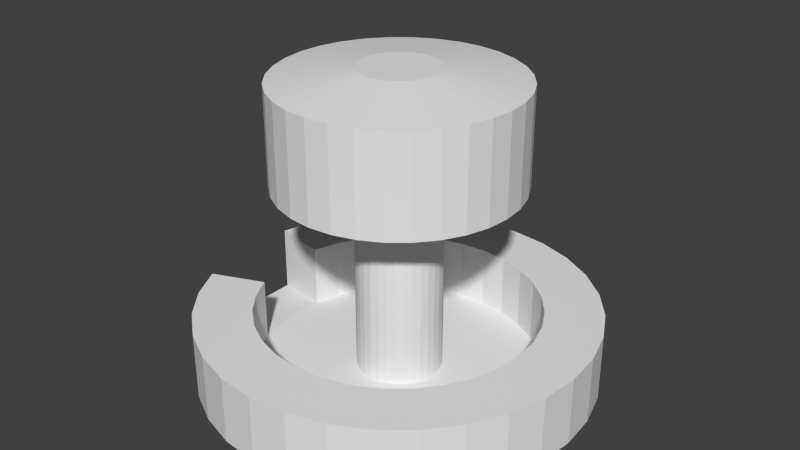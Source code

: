 # Source: info_stend.blend  (saved by Blender 2.69.0; exported with 4.5.12 LTS)
import bpy
from mathutils import Matrix  # noqa: F401  (used for matrix-valued properties, if any)

bpy.ops.wm.read_factory_settings(use_empty=True)
scene = bpy.context.scene
scene.name = 'Scene'

# ---- collections
col_collection_1 = bpy.data.collections.new('Collection 1'); scene.collection.children.link(col_collection_1)

# ---- world
world_world = bpy.data.worlds.new('World'); scene.world = world_world
world_world.color = (0.05088, 0.05088, 0.05088)
world_world.use_sun_shadow = False
world_world.sun_shadow_jitter_overblur = 0.0
world_world.cycles.sampling_method = 'MANUAL'
world_world.cycles.sample_map_resolution = 256

# ---- meshes
me_001 = bpy.data.meshes.new('Цилиндр.001')
me_001.from_pydata([(0.08667, 0.2006, -0.9229), (0.004493, 0.217, 3.708), (0.04639, 0.2128, -0.9229), (0.004493, 0.217, -0.9229), (0.1563, 0.1541, -0.9229), (0.1238, 0.1808, 3.708), (0.1238, 0.1808, -0.9229), (0.08667, 0.2006, 3.708), (0.04639, 0.2128, 3.708), (-0.0374, -0.2084, 3.708), (-0.0374, -0.2084, -0.9229), (0.004493, -0.2125, 3.708), (0.004493, -0.2125, -0.9229), (0.04639, -0.2084, 3.708), (0.04639, -0.2084, -0.9229), (0.08667, -0.1962, 3.708), (0.08667, -0.1962, -0.9229), (0.1238, -0.1763, 3.708), (0.1238, -0.1763, -0.9229), (0.1563, -0.1496, 3.708), (0.1563, -0.1496, -0.9229), (0.183, -0.1171, 3.708), (0.183, -0.1171, -0.9229), (0.2029, -0.07996, 3.708), (0.2029, -0.07996, -0.9229), (0.2151, -0.03967, 3.708), (0.2151, -0.03967, -0.9229), (0.2192, 0.00222, 3.708), (0.2192, 0.00222, -0.9229), (0.2151, 0.04411, 3.708), (0.2151, 0.04411, -0.9229), (0.2029, 0.0844, 3.708), (0.2029, 0.0844, -0.9229), (0.183, 0.1215, 3.708), (0.183, 0.1215, -0.9229), (0.1563, 0.1541, 3.708), (-0.07768, -0.1962, -0.9229), (-0.07768, -0.1962, 3.708), (-0.1148, -0.1763, -0.9229), (-0.1148, -0.1763, 3.708), (-0.1474, -0.1496, -0.9229), (-0.1474, -0.1496, 3.708), (-0.1741, -0.1171, -0.9229), (-0.1741, -0.1171, 3.708), (-0.1939, -0.07996, -0.9229), (-0.1939, -0.07996, 3.708), (-0.2061, -0.03967, -0.9229), (-0.2061, -0.03967, 3.708), (-0.2102, 0.00222, -0.9229), (-0.2102, 0.00222, 3.708), (-0.2061, 0.04411, -0.9229), (-0.2061, 0.04411, 3.708), (-0.1939, 0.0844, -0.9229), (-0.1939, 0.0844, 3.708), (-0.1741, 0.1215, -0.9229), (-0.1741, 0.1215, 3.708), (-0.1474, 0.1541, -0.9229), (-0.1474, 0.1541, 3.708), (-0.1148, 0.1808, -0.9229), (-0.1148, 0.1808, 3.708), (-0.07768, 0.2006, -0.9229), (-0.07768, 0.2006, 3.708), (-0.0374, 0.2128, -0.9229), (-0.0374, 0.2128, 3.708), (0.004493, 0.6065, 4.803), (0.3402, 0.5046, 4.803), (0.2357, 0.5605, 4.803), (0.1224, 0.5949, 4.803), (-0.1134, -0.5904, 4.803), (0.004493, -0.602, 4.803), (0.1224, -0.5904, 4.803), (0.2357, -0.556, 4.803), (0.3402, -0.5002, 4.803), (0.4318, -0.425, 4.803), (0.5069, -0.3335, 4.803), (0.5627, -0.229, 4.803), (0.5971, -0.1157, 4.803), (0.6087, 0.00222, 4.803), (0.5971, 0.1201, 4.803), (0.5627, 0.2335, 4.803), (0.5069, 0.3379, 4.803), (0.4318, 0.4295, 4.803), (-0.2267, -0.556, 4.803), (-0.3312, -0.5002, 4.803), (-0.4228, -0.425, 4.803), (-0.4979, -0.3335, 4.803), (-0.5538, -0.229, 4.803), (-0.5881, -0.1157, 4.803), (-0.5998, 0.002221, 4.803), (-0.5881, 0.1201, 4.803), (-0.5538, 0.2335, 4.803), (-0.4979, 0.3379, 4.803), (-0.4228, 0.4295, 4.803), (-0.3312, 0.5046, 4.803), (-0.2267, 0.5605, 4.803), (-0.1134, 0.5949, 4.803), (0.004493, 0.6065, 7.693), (0.3402, 0.5046, 7.693), (0.2357, 0.5605, 7.693), (0.1224, 0.5949, 7.693), (-0.1134, -0.5904, 7.693), (0.004493, -0.602, 7.693), (0.1224, -0.5904, 7.693), (0.2357, -0.556, 7.693), (0.3402, -0.5002, 7.693), (0.4318, -0.425, 7.693), (0.5069, -0.3335, 7.693), (0.5627, -0.229, 7.693), (0.5971, -0.1157, 7.693), (0.6087, 0.00222, 7.693), (0.5971, 0.1201, 7.693), (0.5627, 0.2335, 7.693), (0.5069, 0.3379, 7.693), (0.4318, 0.4295, 7.693), (-0.2267, -0.556, 7.693), (-0.3312, -0.5002, 7.693), (-0.4228, -0.425, 7.693), (-0.4979, -0.3335, 7.693), (-0.5538, -0.229, 7.693), (-0.5881, -0.1157, 7.693), (-0.5998, 0.002221, 7.693), (-0.5881, 0.1201, 7.693), (-0.5538, 0.2335, 7.693), (-0.4979, 0.3379, 7.693), (-0.4228, 0.4295, 7.693), (-0.3312, 0.5046, 7.693), (-0.2267, 0.5605, 7.693), (-0.1134, 0.5949, 7.693), (0.004493, 0.1999, 8.038), (0.1143, 0.1665, 8.038), (0.08012, 0.1848, 8.038), (0.04305, 0.1961, 8.038), (-0.03406, -0.1916, 8.038), (0.004493, -0.1954, 8.038), (0.04305, -0.1916, 8.038), (0.08012, -0.1804, 8.038), (0.1143, -0.1621, 8.038), (0.1442, -0.1375, 8.038), (0.1688, -0.1076, 8.038), (0.1871, -0.07341, 8.038), (0.1983, -0.03634, 8.038), (0.2021, 0.00222, 8.038), (0.1983, 0.04078, 8.038), (0.1871, 0.07785, 8.038), (0.1688, 0.112, 8.038), (0.1442, 0.142, 8.038), (-0.07114, -0.1804, 8.038), (-0.1053, -0.1621, 8.038), (-0.1353, -0.1375, 8.038), (-0.1598, -0.1076, 8.038), (-0.1781, -0.07341, 8.038), (-0.1893, -0.03634, 8.038), (-0.1931, 0.00222, 8.038), (-0.1893, 0.04078, 8.038), (-0.1781, 0.07785, 8.038), (-0.1598, 0.112, 8.038), (-0.1353, 0.142, 8.038), (-0.1053, 0.1665, 8.038), (-0.07114, 0.1848, 8.038), (-0.03406, 0.1961, 8.038)], [], [(2, 8, 7, 0), (3, 1, 8, 2), (6, 5, 35, 4), (0, 7, 5, 6), (4, 35, 33, 34), (34, 33, 31, 32), (32, 31, 29, 30), (30, 29, 27, 28), (28, 27, 25, 26), (26, 25, 23, 24), (24, 23, 21, 22), (22, 21, 19, 20), (20, 19, 17, 18), (18, 17, 15, 16), (16, 15, 13, 14), (14, 13, 11, 12), (12, 11, 9, 10), (10, 9, 37, 36), (36, 37, 39, 38), (38, 39, 41, 40), (40, 41, 43, 42), (42, 43, 45, 44), (44, 45, 47, 46), (46, 47, 49, 48), (48, 49, 51, 50), (50, 51, 53, 52), (52, 53, 55, 54), (54, 55, 57, 56), (56, 57, 59, 58), (58, 59, 61, 60), (59, 57, 92, 93), (62, 63, 1, 3), (60, 61, 63, 62), (0, 6, 4, 34, 32, 30, 28, 26, 24, 22, 20, 18, 16, 14, 12, 10, 36, 38, 40, 42, 44, 46, 48, 50, 52, 54, 56, 58, 60, 62, 3, 2), (95, 94, 126, 127), (51, 49, 88, 89), (43, 41, 84, 85), (9, 11, 69, 68), (31, 33, 80, 79), (17, 19, 73, 72), (1, 63, 95, 64), (57, 55, 91, 92), (49, 47, 87, 88), (41, 39, 83, 84), (29, 31, 79, 78), (19, 21, 74, 73), (11, 13, 70, 69), (63, 61, 94, 95), (55, 53, 90, 91), (47, 45, 86, 87), (39, 37, 82, 83), (13, 15, 71, 70), (7, 8, 67, 66), (27, 29, 78, 77), (21, 23, 75, 74), (5, 7, 66, 65), (61, 59, 93, 94), (53, 51, 89, 90), (45, 43, 85, 86), (37, 9, 68, 82), (35, 5, 65, 81), (23, 25, 76, 75), (8, 1, 64, 67), (33, 35, 81, 80), (15, 17, 72, 71), (25, 27, 77, 76), (127, 126, 158, 159), (91, 90, 122, 123), (87, 86, 118, 119), (83, 82, 114, 115), (70, 71, 103, 102), (74, 75, 107, 106), (79, 80, 112, 111), (81, 65, 97, 113), (64, 95, 127, 96), (92, 91, 123, 124), (88, 87, 119, 120), (84, 83, 115, 116), (76, 77, 109, 108), (69, 70, 102, 101), (73, 74, 106, 105), (80, 81, 113, 112), (93, 92, 124, 125), (89, 88, 120, 121), (85, 84, 116, 117), (68, 69, 101, 100), (65, 66, 98, 97), (77, 78, 110, 109), (66, 67, 99, 98), (72, 73, 105, 104), (94, 93, 125, 126), (90, 89, 121, 122), (86, 85, 117, 118), (82, 68, 100, 114), (71, 72, 104, 103), (75, 76, 108, 107), (78, 79, 111, 110), (67, 64, 96, 99), (129, 130, 131, 128, 159, 158, 157, 156, 155, 154, 153, 152, 151, 150, 149, 148, 147, 146, 132, 133, 134, 135, 136, 137, 138, 139, 140, 141, 142, 143, 144, 145), (123, 122, 154, 155), (119, 118, 150, 151), (115, 114, 146, 147), (102, 103, 135, 134), (106, 107, 139, 138), (111, 112, 144, 143), (113, 97, 129, 145), (96, 127, 159, 128), (124, 123, 155, 156), (120, 119, 151, 152), (116, 115, 147, 148), (101, 102, 134, 133), (105, 106, 138, 137), (112, 113, 145, 144), (108, 109, 141, 140), (125, 124, 156, 157), (121, 120, 152, 153), (117, 116, 148, 149), (100, 101, 133, 132), (109, 110, 142, 141), (98, 99, 131, 130), (104, 105, 137, 136), (97, 98, 130, 129), (126, 125, 157, 158), (122, 121, 153, 154), (118, 117, 149, 150), (114, 100, 132, 146), (107, 108, 140, 139), (110, 111, 143, 142), (99, 96, 128, 131), (103, 104, 136, 135)])
me_001.use_remesh_preserve_volume = False
me_001.use_remesh_preserve_attributes = False
me_001.use_mirror_vertex_groups = False
me_001.update()
me_x = bpy.data.meshes.new('Цилиндр')
me_x.from_pydata([(0.0, 1.0, -1.0), (0.0, 1.0, 1.0), (0.1951, 0.9808, -1.0), (0.1951, 0.9808, 1.0), (0.3827, 0.9239, -1.0), (0.3827, 0.9239, 1.0), (0.5556, 0.8315, -1.0), (0.5556, 0.8315, 1.0), (0.7071, 0.7071, -1.0), (0.7071, 0.7071, 1.0), (0.8315, 0.5556, -1.0), (0.8315, 0.5556, 1.0), (0.9239, 0.3827, -1.0), (0.9239, 0.3827, 1.0), (0.9808, 0.1951, -1.0), (0.9808, 0.1951, 1.0), (1.0, 7.55e-08, -1.0), (1.0, 7.55e-08, 1.0), (0.9808, -0.1951, -1.0), (0.9808, -0.1951, 1.0), (0.9239, -0.3827, -1.0), (0.9239, -0.3827, 1.0), (0.8315, -0.5556, -1.0), (0.8315, -0.5556, 1.0), (0.7071, -0.7071, -1.0), (0.7071, -0.7071, 1.0), (0.5556, -0.8315, -1.0), (0.5556, -0.8315, 1.0), (0.3827, -0.9239, -1.0), (0.3827, -0.9239, 1.0), (0.1951, -0.9808, -1.0), (0.1951, -0.9808, 1.0), (-3.258e-07, -1.0, -1.0), (-3.258e-07, -1.0, 1.0), (-0.1951, -0.9808, -1.0), (-0.1951, -0.9808, 1.0), (-0.3827, -0.9239, -1.0), (-0.3827, -0.9239, 1.0), (-0.5556, -0.8315, -1.0), (-0.5556, -0.8315, 1.0), (-0.7071, -0.7071, -1.0), (-0.7071, -0.7071, 1.0), (-0.8315, -0.5556, -1.0), (-0.8315, -0.5556, 1.0), (-0.9239, -0.3827, -1.0), (-0.9239, -0.3827, 1.0), (-0.9808, -0.1951, -1.0), (-0.9808, 0.1951, -1.0), (-0.9808, 0.1951, 1.0), (-0.9239, 0.3827, -1.0), (-0.9239, 0.3827, 1.0), (-0.8315, 0.5556, -1.0), (-0.8315, 0.5556, 1.0), (-0.7071, 0.7071, -1.0), (-0.7071, 0.7071, 1.0), (-0.5556, 0.8315, -1.0), (-0.5556, 0.8315, 1.0), (-0.3827, 0.9239, -1.0), (-0.3827, 0.9239, 1.0), (-0.1951, 0.9808, -1.0), (-0.1951, 0.9808, 1.0), (0.1385, 0.6965, 1.0), (-1.107e-07, 0.7101, 1.0), (0.2717, 0.6561, 1.0), (0.3945, 0.5904, 1.0), (0.5021, 0.5021, 1.0), (0.5904, 0.3945, 1.0), (0.6561, 0.2717, 1.0), (0.6965, 0.1385, 1.0), (0.7101, 3.101e-08, 1.0), (0.6965, -0.1385, 1.0), (0.6561, -0.2717, 1.0), (0.5904, -0.3945, 1.0), (0.5021, -0.5021, 1.0), (0.3945, -0.5904, 1.0), (0.2717, -0.6561, 1.0), (0.1385, -0.6965, 1.0), (-2.369e-07, -0.7101, 1.0), (-0.1385, -0.6965, 1.0), (-0.2717, -0.6561, 1.0), (-0.3945, -0.5904, 1.0), (-0.5021, -0.5021, 1.0), (-0.5904, -0.3945, 1.0), (-0.6561, -0.2717, 1.0), (-0.6965, 0.1385, 1.0), (-0.6561, 0.2717, 1.0), (-0.5904, 0.3945, 1.0), (-0.5021, 0.5021, 1.0), (-0.3945, 0.5904, 1.0), (-0.2717, 0.6561, 1.0), (-0.1385, 0.6965, 1.0), (0.1385, 0.6965, -0.8645), (-1.107e-07, 0.7101, -0.8645), (0.2717, 0.6561, -0.8645), (0.3945, 0.5904, -0.8645), (0.5021, 0.5021, -0.8645), (0.5904, 0.3945, -0.8645), (0.6561, 0.2717, -0.8645), (0.6965, 0.1385, -0.8645), (0.7101, 3.101e-08, -0.8645), (0.6965, -0.1385, -0.8645), (0.6561, -0.2717, -0.8645), (0.5904, -0.3945, -0.8645), (0.5021, -0.5021, -0.8645), (0.3945, -0.5904, -0.8645), (0.2717, -0.6561, -0.8645), (0.1385, -0.6965, -0.8645), (-2.369e-07, -0.7101, -0.8645), (-0.1385, -0.6965, -0.8645), (-0.2717, -0.6561, -0.8645), (-0.3945, -0.5904, -0.8645), (-0.5021, -0.5021, -0.8645), (-0.5904, -0.3945, -0.8645), (-0.6561, -0.2717, -0.8645), (-0.6965, -0.1385, -0.8645), (-0.6965, 0.1385, -0.8645), (-0.6561, 0.2717, -0.8645), (-0.5904, 0.3945, -0.8645), (-0.5021, 0.5021, -0.8645), (-0.3945, 0.5904, -0.8645), (-0.2717, 0.6561, -0.8645), (-0.1385, 0.6965, -0.8645)], [], [(0, 1, 3, 2), (2, 3, 5, 4), (4, 5, 7, 6), (6, 7, 9, 8), (8, 9, 11, 10), (10, 11, 13, 12), (12, 13, 15, 14), (14, 15, 17, 16), (16, 17, 19, 18), (18, 19, 21, 20), (20, 21, 23, 22), (22, 23, 25, 24), (24, 25, 27, 26), (26, 27, 29, 28), (28, 29, 31, 30), (30, 31, 33, 32), (32, 33, 35, 34), (34, 35, 37, 36), (36, 37, 39, 38), (38, 39, 41, 40), (40, 41, 43, 42), (42, 43, 45, 44), (116, 115, 47, 49), (49, 50, 52, 51), (51, 52, 54, 53), (53, 54, 56, 55), (55, 56, 58, 57), (62, 90, 121, 92), (59, 60, 1, 0), (57, 58, 60, 59), (97, 96, 10, 12), (62, 61, 3, 1), (61, 63, 5, 3), (63, 64, 7, 5), (64, 65, 9, 7), (65, 66, 11, 9), (66, 67, 13, 11), (67, 68, 15, 13), (68, 69, 17, 15), (69, 70, 19, 17), (70, 71, 21, 19), (71, 72, 23, 21), (72, 73, 25, 23), (73, 74, 27, 25), (74, 75, 29, 27), (75, 76, 31, 29), (76, 77, 33, 31), (77, 78, 35, 33), (78, 79, 37, 35), (79, 80, 39, 37), (80, 81, 41, 39), (81, 82, 43, 41), (82, 83, 45, 43), (115, 114, 46, 47), (84, 48, 47, 115), (85, 86, 52, 50), (86, 87, 54, 52), (87, 88, 56, 54), (88, 89, 58, 56), (89, 90, 60, 58), (90, 62, 1, 60), (87, 86, 117, 118), (45, 83, 113, 44), (81, 80, 110, 111), (69, 68, 98, 99), (65, 64, 94, 95), (77, 76, 106, 107), (73, 72, 102, 103), (88, 87, 118, 119), (82, 81, 111, 112), (78, 77, 107, 108), (74, 73, 103, 104), (70, 69, 99, 100), (66, 65, 95, 96), (61, 62, 92, 91), (89, 88, 119, 120), (47, 48, 50, 49), (83, 82, 112, 113), (79, 78, 108, 109), (75, 74, 104, 105), (71, 70, 100, 101), (67, 66, 96, 97), (63, 61, 91, 93), (90, 89, 120, 121), (86, 85, 116, 117), (84, 85, 50, 48), (80, 79, 109, 110), (64, 63, 93, 94), (76, 75, 105, 106), (72, 71, 101, 102), (68, 67, 97, 98), (91, 92, 0, 2), (93, 91, 2, 4), (94, 93, 4, 6), (95, 94, 6, 8), (92, 121, 59, 0), (99, 98, 14, 16), (100, 99, 16, 18), (101, 100, 18, 20), (102, 101, 20, 22), (103, 102, 22, 24), (104, 103, 24, 26), (105, 104, 26, 28), (106, 105, 28, 30), (107, 106, 30, 32), (108, 107, 32, 34), (109, 108, 34, 36), (110, 109, 36, 38), (111, 110, 38, 40), (112, 111, 40, 42), (113, 112, 42, 44), (114, 113, 44, 46), (91, 92, 121, 120, 119, 118, 117, 116, 115, 114, 113, 112, 111, 110, 109, 108, 107, 106, 105, 104, 103, 102, 101, 100, 99, 98, 97, 96, 95, 94, 93), (85, 84, 115, 116), (117, 116, 49, 51), (118, 117, 51, 53), (119, 118, 53, 55), (120, 119, 55, 57), (121, 120, 57, 59), (96, 95, 8, 10), (98, 97, 12, 14)])
me_x.use_remesh_preserve_volume = False
me_x.use_remesh_preserve_attributes = False
me_x.use_mirror_vertex_groups = False
me_x.update()

# ---- objects
ob_center = bpy.data.objects.new('center', me_001)
ob_table = bpy.data.objects.new('table', me_x)

# ---- transforms, parenting, visibility, modifiers, constraints
ob_center.location = (4.1, 0.9697, 2.476)
ob_center.scale = (15.86, 15.86, 2.745)
ob_center.lineart.crease_threshold = 0.0
ob_table.location = (4.1, 0.9697, 2.476)
ob_table.scale = (15.86, 15.86, 2.745)
ob_table.lineart.crease_threshold = 0.0

# ---- collection membership
col_collection_1.objects.link(ob_center)
col_collection_1.objects.link(ob_table)

# ---- scene / render settings (as saved in the file)
scene.frame_start = 1; scene.frame_end = 250; scene.frame_set(1)
scene.render.engine = 'BLENDER_EEVEE_NEXT'
scene.render.image_settings.compression = 90
scene.render.resolution_percentage = 50
scene.render.dither_intensity = 0.0
scene.cycles.use_denoising = False
scene.cycles.samples = 10
scene.cycles.sampling_pattern = 'TABULATED_SOBOL'
scene.cycles.light_sampling_threshold = 0.0
scene.cycles.use_adaptive_sampling = False
scene.cycles.use_light_tree = False
scene.cycles.blur_glossy = 0.0
scene.cycles.volume_bounces = 1
scene.cycles.pixel_filter_type = 'GAUSSIAN'
scene.cycles.sample_clamp_indirect = 0.0
scene.view_settings.view_transform = 'Standard'
bpy.context.view_layer.update()

# ---- added for rendering (the .blend has no active camera and no usable light): camera, sun
cam_auto = bpy.data.cameras.new('AutoCamera')
cam_auto.lens = 50.0
cam_auto.sensor_width = 36.0
cam_auto.clip_end = 1000.0
ob_auto_camera = bpy.data.objects.new('AutoCamera', cam_auto)
scene.collection.objects.link(ob_auto_camera)
ob_auto_camera.location = (51.4976, -55.7243, 49.9306)
ob_auto_camera.rotation_euler = (1.09748, -7.21219e-08, 0.694738)
scene.camera = ob_auto_camera
light_auto_sun = bpy.data.lights.new('AutoSun', 'SUN')
light_auto_sun.energy = 3.0
light_auto_sun.angle = 0.0523599
ob_auto_sun = bpy.data.objects.new('AutoSun', light_auto_sun)
scene.collection.objects.link(ob_auto_sun)
ob_auto_sun.rotation_euler = (0.872665, 0.174533, 0.523599)
bpy.context.view_layer.update()
